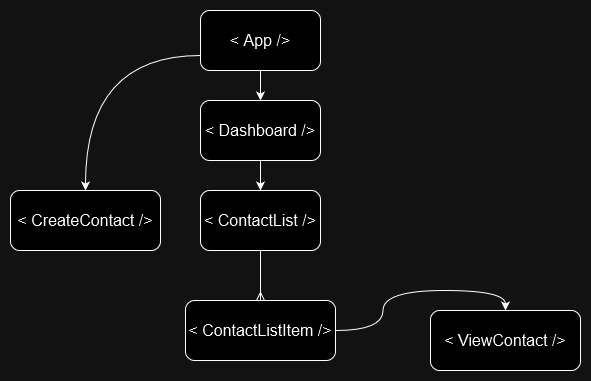

The diagram above was exported from draw.io. Its source (the exported page's mxGraphModel, read from the mxfile embedded in the PNG):
<mxGraphModel dx="1434" dy="746" grid="1" gridSize="10" guides="1" tooltips="1" connect="1" arrows="1" fold="1" page="1" pageScale="1" pageWidth="827" pageHeight="1169" math="0" shadow="0">
  <root>
    <mxCell id="0" />
    <mxCell id="1" parent="0" />
    <mxCell id="zk5_ZxqZ_NHUrsKR4MOB-11" style="edgeStyle=orthogonalEdgeStyle;rounded=0;orthogonalLoop=1;jettySize=auto;html=1;entryX=0.5;entryY=0;entryDx=0;entryDy=0;" edge="1" parent="1" source="zk5_ZxqZ_NHUrsKR4MOB-3" target="zk5_ZxqZ_NHUrsKR4MOB-6">
      <mxGeometry relative="1" as="geometry" />
    </mxCell>
    <mxCell id="zk5_ZxqZ_NHUrsKR4MOB-3" value="&lt;font style=&quot;font-size: 16px;&quot;&gt;&amp;lt; Dashboard /&amp;gt; &lt;/font&gt;" style="rounded=1;whiteSpace=wrap;html=1;" vertex="1" parent="1">
      <mxGeometry x="260" y="170" width="120" height="60" as="geometry" />
    </mxCell>
    <mxCell id="zk5_ZxqZ_NHUrsKR4MOB-12" style="edgeStyle=orthogonalEdgeStyle;rounded=0;orthogonalLoop=1;jettySize=auto;html=1;entryX=0.5;entryY=0;entryDx=0;entryDy=0;" edge="1" parent="1" source="zk5_ZxqZ_NHUrsKR4MOB-4" target="zk5_ZxqZ_NHUrsKR4MOB-3">
      <mxGeometry relative="1" as="geometry" />
    </mxCell>
    <mxCell id="zk5_ZxqZ_NHUrsKR4MOB-13" style="edgeStyle=orthogonalEdgeStyle;rounded=0;orthogonalLoop=1;jettySize=auto;html=1;entryX=0.5;entryY=0;entryDx=0;entryDy=0;curved=1;exitX=0;exitY=0.75;exitDx=0;exitDy=0;" edge="1" parent="1" source="zk5_ZxqZ_NHUrsKR4MOB-4" target="zk5_ZxqZ_NHUrsKR4MOB-5">
      <mxGeometry relative="1" as="geometry" />
    </mxCell>
    <mxCell id="zk5_ZxqZ_NHUrsKR4MOB-14" style="edgeStyle=orthogonalEdgeStyle;rounded=0;orthogonalLoop=1;jettySize=auto;html=1;entryX=0.5;entryY=0;entryDx=0;entryDy=0;curved=1;exitX=1;exitY=0.5;exitDx=0;exitDy=0;" edge="1" parent="1" source="zk5_ZxqZ_NHUrsKR4MOB-8" target="zk5_ZxqZ_NHUrsKR4MOB-7">
      <mxGeometry relative="1" as="geometry" />
    </mxCell>
    <mxCell id="zk5_ZxqZ_NHUrsKR4MOB-4" value="&lt;font style=&quot;font-size: 16px;&quot;&gt;&amp;lt; App /&amp;gt; &lt;/font&gt;" style="rounded=1;whiteSpace=wrap;html=1;" vertex="1" parent="1">
      <mxGeometry x="260" y="80" width="120" height="60" as="geometry" />
    </mxCell>
    <mxCell id="zk5_ZxqZ_NHUrsKR4MOB-5" value="&lt;font style=&quot;font-size: 16px;&quot;&gt;&amp;lt; CreateContact /&amp;gt; &lt;/font&gt;" style="rounded=1;whiteSpace=wrap;html=1;" vertex="1" parent="1">
      <mxGeometry x="70" y="260" width="150" height="60" as="geometry" />
    </mxCell>
    <mxCell id="zk5_ZxqZ_NHUrsKR4MOB-10" style="edgeStyle=orthogonalEdgeStyle;rounded=0;orthogonalLoop=1;jettySize=auto;html=1;entryX=0.5;entryY=0;entryDx=0;entryDy=0;endArrow=ERmany;endFill=0;" edge="1" parent="1" source="zk5_ZxqZ_NHUrsKR4MOB-6" target="zk5_ZxqZ_NHUrsKR4MOB-8">
      <mxGeometry relative="1" as="geometry" />
    </mxCell>
    <mxCell id="zk5_ZxqZ_NHUrsKR4MOB-6" value="&lt;font style=&quot;font-size: 16px;&quot;&gt;&amp;lt; ContactList /&amp;gt; &lt;/font&gt;" style="rounded=1;whiteSpace=wrap;html=1;" vertex="1" parent="1">
      <mxGeometry x="260" y="260" width="120" height="60" as="geometry" />
    </mxCell>
    <mxCell id="zk5_ZxqZ_NHUrsKR4MOB-7" value="&lt;font style=&quot;font-size: 16px;&quot;&gt;&amp;lt; ViewContact /&amp;gt; &lt;/font&gt;" style="rounded=1;whiteSpace=wrap;html=1;" vertex="1" parent="1">
      <mxGeometry x="490" y="380" width="150" height="60" as="geometry" />
    </mxCell>
    <mxCell id="zk5_ZxqZ_NHUrsKR4MOB-8" value="&lt;font style=&quot;font-size: 16px;&quot;&gt;&amp;lt; ContactListItem /&amp;gt; &lt;/font&gt;" style="rounded=1;whiteSpace=wrap;html=1;" vertex="1" parent="1">
      <mxGeometry x="245" y="370" width="150" height="60" as="geometry" />
    </mxCell>
  </root>
</mxGraphModel>